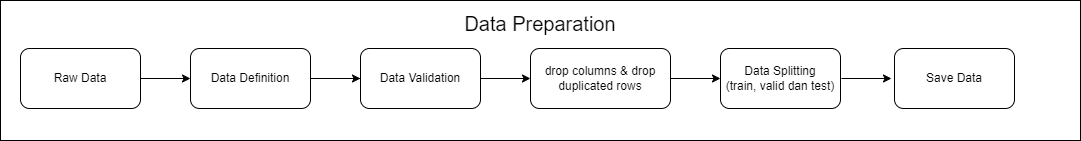

The diagram above was exported from draw.io. Its source (the exported page's mxGraphModel, read from the mxfile embedded in the PNG):
<mxGraphModel dx="780" dy="496" grid="1" gridSize="10" guides="1" tooltips="1" connect="1" arrows="1" fold="1" page="1" pageScale="1" pageWidth="827" pageHeight="1169" math="0" shadow="0">
  <root>
    <mxCell id="0" />
    <mxCell id="1" parent="0" />
    <mxCell id="wXnT1vG51ZoKYfViFdAQ-14" value="" style="rounded=0;whiteSpace=wrap;html=1;" parent="1" vertex="1">
      <mxGeometry y="82" width="1080" height="140" as="geometry" />
    </mxCell>
    <mxCell id="wXnT1vG51ZoKYfViFdAQ-1" value="Raw Data" style="rounded=1;whiteSpace=wrap;html=1;" parent="1" vertex="1">
      <mxGeometry x="20" y="130" width="120" height="60" as="geometry" />
    </mxCell>
    <mxCell id="wXnT1vG51ZoKYfViFdAQ-2" value="" style="endArrow=classic;html=1;rounded=0;" parent="1" edge="1">
      <mxGeometry width="50" height="50" relative="1" as="geometry">
        <mxPoint x="140" y="160" as="sourcePoint" />
        <mxPoint x="190" y="160" as="targetPoint" />
      </mxGeometry>
    </mxCell>
    <mxCell id="wXnT1vG51ZoKYfViFdAQ-9" value="" style="edgeStyle=orthogonalEdgeStyle;rounded=0;orthogonalLoop=1;jettySize=auto;html=1;" parent="1" source="wXnT1vG51ZoKYfViFdAQ-3" edge="1">
      <mxGeometry relative="1" as="geometry">
        <mxPoint x="390" y="160" as="targetPoint" />
      </mxGeometry>
    </mxCell>
    <mxCell id="wXnT1vG51ZoKYfViFdAQ-3" value="Data Definition" style="rounded=1;whiteSpace=wrap;html=1;" parent="1" vertex="1">
      <mxGeometry x="190" y="130" width="120" height="60" as="geometry" />
    </mxCell>
    <mxCell id="wXnT1vG51ZoKYfViFdAQ-4" value="" style="endArrow=classic;html=1;rounded=0;" parent="1" edge="1">
      <mxGeometry width="50" height="50" relative="1" as="geometry">
        <mxPoint x="310" y="160" as="sourcePoint" />
        <mxPoint x="360" y="160" as="targetPoint" />
      </mxGeometry>
    </mxCell>
    <mxCell id="wXnT1vG51ZoKYfViFdAQ-5" value="Data Validation" style="rounded=1;whiteSpace=wrap;html=1;" parent="1" vertex="1">
      <mxGeometry x="360" y="130" width="120" height="60" as="geometry" />
    </mxCell>
    <mxCell id="wXnT1vG51ZoKYfViFdAQ-10" value="" style="endArrow=classic;html=1;rounded=0;" parent="1" edge="1">
      <mxGeometry width="50" height="50" relative="1" as="geometry">
        <mxPoint x="480" y="160" as="sourcePoint" />
        <mxPoint x="530" y="160" as="targetPoint" />
      </mxGeometry>
    </mxCell>
    <mxCell id="wXnT1vG51ZoKYfViFdAQ-11" value="drop columns &amp;amp; drop duplicated rows" style="rounded=1;whiteSpace=wrap;html=1;" parent="1" vertex="1">
      <mxGeometry x="530" y="130" width="140" height="60" as="geometry" />
    </mxCell>
    <mxCell id="wXnT1vG51ZoKYfViFdAQ-12" value="" style="endArrow=classic;html=1;rounded=0;" parent="1" edge="1">
      <mxGeometry width="50" height="50" relative="1" as="geometry">
        <mxPoint x="670" y="160" as="sourcePoint" />
        <mxPoint x="720" y="160" as="targetPoint" />
      </mxGeometry>
    </mxCell>
    <mxCell id="wXnT1vG51ZoKYfViFdAQ-13" value="Data Splitting&lt;br style=&quot;border-color: var(--border-color);&quot;&gt;(train, valid dan test)" style="rounded=1;whiteSpace=wrap;html=1;" parent="1" vertex="1">
      <mxGeometry x="720" y="130" width="120" height="60" as="geometry" />
    </mxCell>
    <mxCell id="wXnT1vG51ZoKYfViFdAQ-15" value="&lt;font style=&quot;font-size: 20px;&quot;&gt;Data Preparation&lt;/font&gt;" style="text;html=1;strokeColor=none;fillColor=none;align=center;verticalAlign=middle;whiteSpace=wrap;rounded=0;" parent="1" vertex="1">
      <mxGeometry x="420" y="90" width="240" height="30" as="geometry" />
    </mxCell>
    <mxCell id="PptWpR83Pd0II4Pwv3r9-1" value="Save Data" style="rounded=1;whiteSpace=wrap;html=1;" parent="1" vertex="1">
      <mxGeometry x="894" y="130" width="120" height="60" as="geometry" />
    </mxCell>
    <mxCell id="PptWpR83Pd0II4Pwv3r9-2" value="" style="endArrow=classic;html=1;rounded=0;" parent="1" edge="1">
      <mxGeometry width="50" height="50" relative="1" as="geometry">
        <mxPoint x="841" y="160" as="sourcePoint" />
        <mxPoint x="891" y="160" as="targetPoint" />
      </mxGeometry>
    </mxCell>
  </root>
</mxGraphModel>